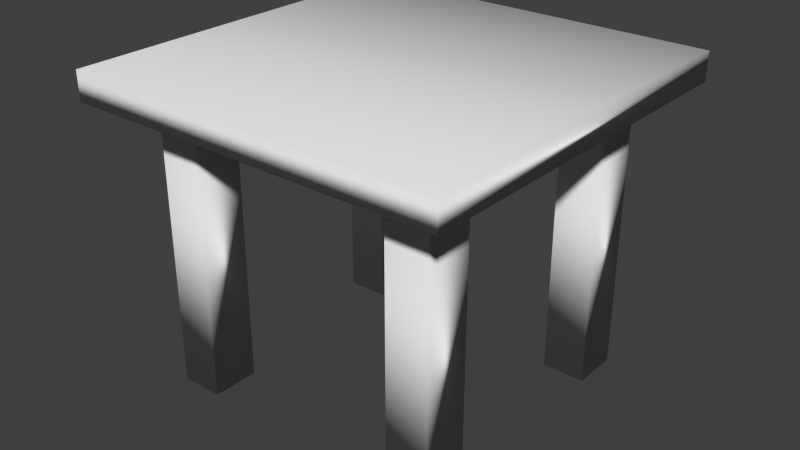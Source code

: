 # Source: table.blend  (saved by Blender 2.75.0; exported with 4.5.12 LTS)
import bpy
from mathutils import Matrix  # noqa: F401  (used for matrix-valued properties, if any)

bpy.ops.wm.read_factory_settings(use_empty=True)
scene = bpy.context.scene
scene.name = 'Scene'

# ---- collections
col_collection_1 = bpy.data.collections.new('Collection 1'); scene.collection.children.link(col_collection_1)

# ---- world
world_world = bpy.data.worlds.new('World'); scene.world = world_world
world_world.color = (0.05088, 0.05088, 0.05088)
world_world.use_sun_shadow = False
world_world.sun_shadow_jitter_overblur = 0.0
world_world.cycles.sampling_method = 'MANUAL'
world_world.cycles.sample_map_resolution = 256

# ---- meshes
me_cube_002 = bpy.data.meshes.new('Cube.002')
me_cube_002.from_pydata([(-1.001, 3.94, 4.095), (-1.001, 3.94, 6.095), (-1.001, 5.94, 4.095), (-1.001, 5.94, 6.095), (0.9992, 3.94, 4.095), (0.9992, 3.94, 6.095), (0.9992, 5.94, 4.095), (0.9992, 5.94, 6.095), (-0.9961, 3.949, -14.52), (-0.9961, 3.949, 4.325), (-0.9961, 5.892, -14.52), (-0.9961, 5.892, 4.325), (-0.7049, 3.949, -14.52), (-0.7049, 3.949, 4.325), (-0.7049, 5.892, -14.52), (-0.7049, 5.892, 4.325), (0.7056, 3.933, -14.52), (0.7056, 3.933, 4.325), (0.7056, 5.876, -14.52), (0.7056, 5.876, 4.325), (0.9968, 3.933, -14.52), (0.9968, 3.933, 4.325), (0.9968, 5.876, -14.52), (0.9968, 5.876, 4.325), (1.002, -5.952, 4.095), (1.002, -5.952, 6.095), (0.7084, -5.952, 4.095), (0.7084, -5.952, 6.095), (1.002, 5.939, 4.095), (1.002, 5.939, 6.095), (0.7084, 5.939, 4.095), (0.7084, 5.939, 6.095), (-0.9961, -5.875, -14.52), (-0.9961, -5.875, 4.325), (-0.9961, -3.932, -14.52), (-0.9961, -3.932, 4.325), (-0.7049, -5.875, -14.52), (-0.7049, -5.875, 4.325), (-0.7049, -3.932, -14.52), (-0.7049, -3.932, 4.325), (0.7056, -5.875, -14.52), (0.7056, -5.875, 4.325), (0.7056, -3.932, -14.52), (0.7056, -3.932, 4.325), (0.9968, -5.875, -14.52), (0.9968, -5.875, 4.325), (0.9968, -3.932, -14.52), (0.9968, -3.932, 4.325), (-0.7083, -5.952, 4.095), (-0.7083, -5.952, 6.095), (-1.001, -5.952, 4.095), (-1.001, -5.952, 6.095), (-0.7083, 5.939, 4.095), (-0.7083, 5.939, 6.095), (-1.001, 5.939, 4.095), (-1.001, 5.939, 6.095), (-1.001, -5.945, 4.095), (-1.001, -5.945, 6.095), (-1.001, -3.945, 4.095), (-1.001, -3.945, 6.095), (0.9992, -5.945, 4.095), (0.9992, -5.945, 6.095), (0.9992, -3.945, 4.095), (0.9992, -3.945, 6.095)], [], [(1, 3, 2, 0), (3, 7, 6, 2), (7, 5, 4, 6), (5, 1, 0, 4), (0, 2, 6, 4), (5, 7, 3, 1), (9, 11, 10, 8), (11, 15, 14, 10), (15, 13, 12, 14), (13, 9, 8, 12), (8, 10, 14, 12), (13, 15, 11, 9), (17, 19, 18, 16), (19, 23, 22, 18), (23, 21, 20, 22), (21, 17, 16, 20), (16, 18, 22, 20), (21, 23, 19, 17), (25, 27, 26, 24), (27, 31, 30, 26), (31, 29, 28, 30), (29, 25, 24, 28), (24, 26, 30, 28), (29, 31, 27, 25), (33, 35, 34, 32), (35, 39, 38, 34), (39, 37, 36, 38), (37, 33, 32, 36), (32, 34, 38, 36), (37, 39, 35, 33), (41, 43, 42, 40), (43, 47, 46, 42), (47, 45, 44, 46), (45, 41, 40, 44), (40, 42, 46, 44), (45, 47, 43, 41), (49, 51, 50, 48), (51, 55, 54, 50), (55, 53, 52, 54), (53, 49, 48, 52), (48, 50, 54, 52), (53, 55, 51, 49), (57, 59, 58, 56), (59, 63, 62, 58), (63, 61, 60, 62), (61, 57, 56, 60), (56, 58, 62, 60), (61, 63, 59, 57)])
me_cube_002.polygons.foreach_set('use_smooth', [True] * 48)
_uv = me_cube_002.uv_layers.new(name='UVMap')
_uv.uv.foreach_set('vector', [0.7108, 0.6408, 0.7108, 0.5681, 0.7795, 0.5681, 0.7795, 0.6408, 3.966e-08, 0.0, 0.6655, 0.0, 0.6655, 1.0, 0.0, 1.0, 0.4474, 0.7569, 0.4474, 0.6842, 0.5161, 0.6842, 0.5161, 0.7569, 0.5848, 0.6842, 0.6534, 0.6842, 0.6534, 0.7569, 0.5848, 0.7569, 8.173e-05, 8.156e-05, 0.6654, 8.165e-05, 0.6654, 0.9999, 8.156e-05, 0.9999, 0.3085, 0.7569, 0.3771, 0.7569, 0.3771, 0.8295, 0.3085, 0.8295, 0.0, 0.0, 0.6655, 0.0, 0.6655, 1.0, 1.061e-06, 1.0, 2.86e-06, 0.0, 0.6655, 0.0, 0.6655, 1.0, 0.0, 1.0, 0.6655, 1.0, 0.0, 1.0, 1.633e-07, 0.0, 0.6655, 0.0, 0.0, 0.0, 0.6655, 0.0, 0.6655, 1.0, 3.677e-06, 1.0, 4.746e-05, 4.746e-05, 1.0, 4.746e-05, 1.0, 0.2253, 4.746e-05, 0.2253, 0.2875, 0.7548, 0.2875, 0.6842, 0.2975, 0.6842, 0.2975, 0.7548, 0.0, 0.0, 0.6655, 0.0, 0.6655, 1.0, 1.061e-06, 1.0, 2.724e-06, 0.0, 0.6655, 0.0, 0.6655, 1.0, 0.0, 1.0, 0.6655, 1.0, 0.0, 1.0, 1.633e-07, 0.0, 0.6655, 5.062e-08, 0.0, 0.0, 0.6655, 0.0, 0.6655, 1.0, 3.677e-06, 1.0, 4.746e-05, 4.746e-05, 1.0, 4.746e-05, 1.0, 0.2253, 4.746e-05, 0.2253, 0.2772, 0.7569, 0.2772, 0.8274, 0.2672, 0.8274, 0.2672, 0.7569, 0.2673, 0.6842, 0.2774, 0.6842, 0.2774, 0.7569, 0.2673, 0.7569, 0.8513, 0.8637, 0.8513, 0.4319, 0.92, 0.4319, 0.92, 0.8637, 0.2774, 0.6842, 0.2875, 0.6842, 0.2875, 0.7569, 0.2774, 0.7569, 1.269e-06, 1.0, 0.0, 8.02e-08, 0.6655, 0.0, 0.6655, 1.0, 1.925e-05, 0.03706, 1.925e-05, 1.925e-05, 1.0, 1.925e-05, 1.0, 0.03706, 0.8513, 1.0, 0.8412, 1.0, 0.8412, 0.5681, 0.8513, 0.5681, 0.0, 0.0, 0.6655, 0.0, 0.6655, 1.0, 1.143e-06, 1.0, 2.86e-06, 0.0, 0.6655, 0.0, 0.6655, 1.0, 0.0, 1.0, 0.6655, 1.0, 0.0, 1.0, 1.633e-07, 0.0, 0.6655, 0.0, 0.0, 0.0, 0.6655, 0.0, 0.6655, 1.0, 3.677e-06, 1.0, 4.746e-05, 4.746e-05, 1.0, 4.746e-05, 1.0, 0.2253, 4.746e-05, 0.2253, 0.3075, 0.7548, 0.3075, 0.8254, 0.2975, 0.8254, 0.2975, 0.7548, 0.0, 0.0, 0.6655, 0.0, 0.6655, 1.0, 1.143e-06, 1.0, 2.86e-06, 0.0, 0.6655, 0.0, 0.6655, 1.0, 0.0, 1.0, 0.6655, 1.0, 0.0, 1.0, 1.633e-07, 0.0, 0.6655, 0.0, 0.0, 0.0, 0.6655, 0.0, 0.6655, 1.0, 3.677e-06, 1.0, 4.746e-05, 4.746e-05, 1.0, 4.746e-05, 1.0, 0.2253, 4.746e-05, 0.2253, 0.2975, 0.7548, 0.2975, 0.8254, 0.2875, 0.8254, 0.2875, 0.7548, 0.2472, 0.6842, 0.2573, 0.6842, 0.2573, 0.7569, 0.2472, 0.7569, 3.173e-07, 1.0, 0.0, 0.0, 0.6655, 0.0, 0.6655, 1.0, 0.2673, 0.7569, 0.2573, 0.7569, 0.2573, 0.6842, 0.2673, 0.6842, 1.371e-07, 1.0, 0.0, 0.5681, 0.06869, 0.5681, 0.06869, 1.0, 1.925e-05, 0.03706, 1.925e-05, 1.925e-05, 1.0, 1.925e-05, 1.0, 0.03706, 0.1575, 0.5681, 0.1676, 0.5681, 0.1676, 1.0, 0.1575, 1.0, 0.6534, 0.7569, 0.6534, 0.6842, 0.7221, 0.6842, 0.7221, 0.7569, 0.3771, 0.7569, 0.3085, 0.7569, 0.3085, 0.6842, 0.3771, 0.6842, 0.4474, 0.8295, 0.4474, 0.7569, 0.5161, 0.7569, 0.5161, 0.8295, 0.0, 0.0, 0.6655, 0.0, 0.6655, 1.0, 5.95e-08, 1.0, 8.156e-05, 0.9999, 8.173e-05, 8.156e-05, 0.6654, 8.156e-05, 0.6654, 0.9999, 0.7221, 0.7569, 0.7221, 0.8295, 0.6534, 0.8295, 0.6534, 0.7569])
me_cube_002.use_remesh_preserve_volume = False
me_cube_002.use_remesh_preserve_attributes = False
me_cube_002.use_mirror_vertex_groups = False
me_cube_002.update()
me_cube_000 = bpy.data.meshes.new('Cube.000')
me_cube_000.from_pydata([(-1.288, -7.822, -1.023), (-1.288, -7.822, 1.023), (-1.288, 7.822, -1.023), (-1.288, 7.822, 1.023), (1.288, -7.822, -1.023), (1.288, -7.822, 1.023), (1.288, 7.822, -1.023), (1.288, 7.822, 1.023)], [], [(1, 3, 2, 0), (3, 7, 6, 2), (7, 5, 4, 6), (5, 1, 0, 4), (0, 2, 6, 4), (5, 7, 3, 1)])
me_cube_000.polygons.foreach_set('use_smooth', [True] * 6)
_uv = me_cube_000.uv_layers.new(name='UVMap')
_uv.uv.foreach_set('vector', [3.103e-07, 1.0, 0.0, 0.0, 0.6655, 0.0, 0.6655, 1.0, 7.757e-08, 1.0, 0.0, 1.851e-07, 0.6655, 0.0, 0.6655, 1.0, 1.745e-06, 1.0, 0.0, 6.096e-08, 0.6655, 0.0, 0.6655, 1.0, 0.6655, 0.0, 0.6655, 1.0, 1.551e-07, 1.0, 0.0, 1.851e-07, 0.0, 1.0, 2.463e-07, 0.0, 0.6655, 0.0, 0.6655, 1.0, 0.9927, -0.01093, 1.0, 1.011, 0.0, 1.0, 2.463e-07, 0.0])
me_cube_000.use_remesh_preserve_volume = False
me_cube_000.use_remesh_preserve_attributes = False
me_cube_000.use_mirror_vertex_groups = False
me_cube_000.update()

# ---- objects
ob_legs = bpy.data.objects.new('legs', me_cube_002)
ob_tabletop = bpy.data.objects.new('tableTop', me_cube_000)

# ---- transforms, parenting, visibility, modifiers, constraints
ob_legs.location = (-5.666e-09, 5.607e-09, 2.139e-08)
ob_legs.scale = (1.521, 0.2508, 0.1436)
ob_legs.lineart.crease_threshold = 0.0
ob_tabletop.parent = ob_legs
ob_tabletop.matrix_parent_inverse = Matrix(((0.6574, 0.0, 0.0, 3.725e-09), (0.0, 3.987, 0.0, -2.235e-08), (0.0, 0.0, 6.966, -1.49e-07), (0.0, 0.0, 0.0, 1.0)))
ob_tabletop.location = (-0.001184, 0.002877, 1.007)
ob_tabletop.scale = (1.521, 0.2508, 0.1436)
ob_tabletop.lineart.crease_threshold = 0.0

# ---- collection membership
col_collection_1.objects.link(ob_legs)
col_collection_1.objects.link(ob_tabletop)

# ---- scene / render settings (as saved in the file)
scene.frame_start = 1; scene.frame_end = 250; scene.frame_set(36)
scene.render.engine = 'BLENDER_EEVEE_NEXT'
scene.render.resolution_percentage = 50
scene.render.dither_intensity = 0.0
scene.cycles.use_denoising = False
scene.cycles.samples = 10
scene.cycles.sampling_pattern = 'TABULATED_SOBOL'
scene.cycles.light_sampling_threshold = 0.0
scene.cycles.use_adaptive_sampling = False
scene.cycles.use_light_tree = False
scene.cycles.blur_glossy = 0.0
scene.cycles.pixel_filter_type = 'GAUSSIAN'
scene.cycles.sample_clamp_indirect = 0.0
scene.view_settings.view_transform = 'Standard'
bpy.context.view_layer.update()

# ---- added for rendering (the .blend has no active camera and no usable light): camera, sun
cam_auto = bpy.data.cameras.new('AutoCamera')
cam_auto.lens = 50.0
cam_auto.sensor_width = 36.0
cam_auto.clip_end = 1000.0
ob_auto_camera = bpy.data.objects.new('AutoCamera', cam_auto)
scene.collection.objects.link(ob_auto_camera)
ob_auto_camera.location = (5.94027, -7.12687, 4.28837)
ob_auto_camera.rotation_euler = (1.09748, -7.21219e-08, 0.694738)
scene.camera = ob_auto_camera
light_auto_sun = bpy.data.lights.new('AutoSun', 'SUN')
light_auto_sun.energy = 3.0
light_auto_sun.angle = 0.0523599
ob_auto_sun = bpy.data.objects.new('AutoSun', light_auto_sun)
scene.collection.objects.link(ob_auto_sun)
ob_auto_sun.rotation_euler = (0.872665, 0.174533, 0.523599)
bpy.context.view_layer.update()
